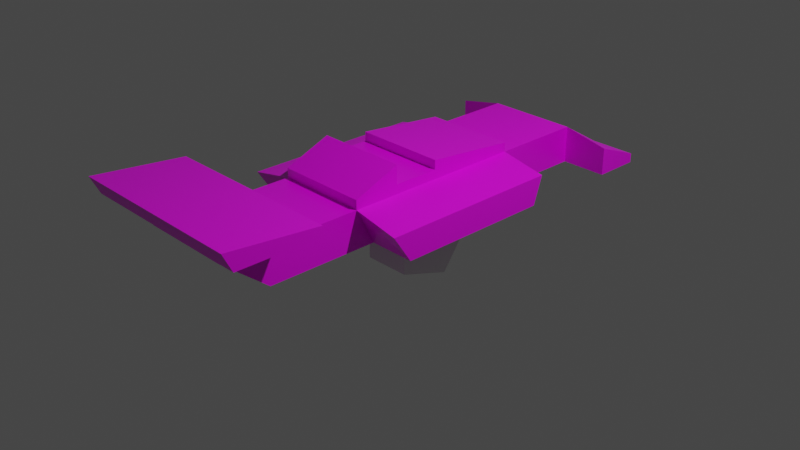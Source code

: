 # Source: car.blend  (saved by Blender 2.81.16; exported with 4.5.12 LTS)
import bpy
from mathutils import Matrix  # noqa: F401  (used for matrix-valued properties, if any)

bpy.ops.wm.read_factory_settings(use_empty=True)
scene = bpy.context.scene
scene.name = 'Scene'

# ---- collections
col_geometry = bpy.data.collections.new('Geometry'); scene.collection.children.link(col_geometry)
col_cam___light = bpy.data.collections.new('Cam & Light'); scene.collection.children.link(col_cam___light)

# ---- images (referenced by path relative to the original .blend; pixels are not part of the script)
import os
ASSET_DIR = os.environ.get("B2B_ASSET_DIR", "")  # directory of the original .blend (textures are referenced by path, not embedded)
HERE = os.path.dirname(os.path.abspath(__file__))  # packed textures are extracted next to this script under _unpacked/

def load_image(name, relpath, width, height, colorspace="sRGB"):
    """Load a texture the original file referenced (path relative to the .blend, or extracted next to this script)."""
    p = next((c for c in (os.path.join(HERE, relpath), os.path.join(ASSET_DIR, relpath)) if relpath and os.path.exists(c)), "")
    if p:
        img = bpy.data.images.load(p, check_existing=True)
        img.name = name
    else:  # same state as the original file: an image datablock whose file is absent (Cycles renders it pink)
        img = bpy.data.images.new(name, width, height)
        img.source = "FILE"
        img.filepath = "//" + (relpath or name)
    img.colorspace_settings.name = colorspace
    return img
img_racing_texture_atlas_png = load_image('racing-texture-atlas.png', 'racing-texture-atlas.png', 1024, 1024, 'sRGB')

# ---- materials (node trees are filled in below, after node groups)
mat_material = bpy.data.materials.new('Material')
mat_material.alpha_threshold = 0.0
mat_material.use_transparent_shadow = False
mat_material.line_color = (0.0, 0.0, 0.0, 1.0)

# ---- material node trees
mat_material.use_nodes = True; mat_material.node_tree.nodes.clear()
_N = mat_material.node_tree.nodes; _L = mat_material.node_tree.links
n0 = _N.new('ShaderNodeOutputMaterial'); n0.name = 'Material Output'; n0.location = (300, 300)
n1 = _N.new('ShaderNodeBsdfPrincipled'); n1.name = 'Principled BSDF'; n1.location = (10, 300)
n1.distribution = 'GGX'
n1.subsurface_method = 'BURLEY'
n1.inputs[2].default_value = 0.4
n1.inputs[3].default_value = 1.45
n1.inputs[27].default_value = (0.0, 0.0, 0.0, 1.0)
n1.inputs[28].default_value = 1.0
n2 = _N.new('ShaderNodeTexImage'); n2.name = 'Image Texture'; n2.location = (-280, 280)
n2.image = img_racing_texture_atlas_png
n2.interpolation = 'Closest'
_L.new(n1.outputs[0], n0.inputs[0])
_L.new(n2.outputs[0], n1.inputs[0])
n0.is_active_output = True

# ---- world
world_world = bpy.data.worlds.new('World'); scene.world = world_world
world_world.use_nodes = True; world_world.node_tree.nodes.clear()
_N = world_world.node_tree.nodes; _L = world_world.node_tree.links
n0 = _N.new('ShaderNodeOutputWorld'); n0.name = 'World Output'; n0.location = (300, 300)
n1 = _N.new('ShaderNodeBackground'); n1.name = 'Background'; n1.location = (10, 300)
n1.inputs[0].default_value = (0.05088, 0.05088, 0.05088, 1.0)
_L.new(n1.outputs[0], n0.inputs[0])
n0.is_active_output = True
world_world.color = (0.05088, 0.05088, 0.05088)
world_world.use_sun_shadow = False
world_world.sun_shadow_jitter_overblur = 0.0

# ---- cameras
cam_camera = bpy.data.cameras.new('Camera')
cam_camera.clip_end = 100.0
cam_camera.ortho_scale = 7.314

# ---- lights
light_light = bpy.data.lights.new('Light', 'POINT')
light_light.transmission_factor = 0.0
light_light.energy = 1000.0
light_light.shadow_soft_size = 0.1
light_light.shadow_maximum_resolution = 0.006
light_light.use_absolute_resolution = True

# ---- meshes
me_car = bpy.data.meshes.new('Car')
me_car.from_pydata([(0.5, 1.0, 0.7), (0.5, 2.5, 0.2), (0.5, -2.5, 0.6), (1.0, 0.0, 0.5), (1.0, 1.0, 0.5), (1.0, -0.5, 0.2), (1.0, 2.0, 0.5), (0.5, 2.0, 0.6), (0.5, -1.0, 0.7), (0.5, 1.0, 0.6), (1.0, -0.8, 0.2), (0.5, 0.0, 0.6), (0.5, -0.5, 0.6), (0.5, -1.0, 0.6), (1.0, 2.5, 0.2), (0.5, -1.8, 0.6), (1.0, 0.9, 0.2), (0.5, -2.5, 0.8), (1.0, -1.0, 0.5), (0.5, -0.5, 0.9), (0.5, -2.0, 0.2), (1.0, 0.0, 0.2), (0.5, -0.8, 0.2), (0.5, -0.5, 0.2), (0.5, 0.0, 0.2), (1.0, -0.5, 0.5), (0.5, 0.9, 0.2), (1.0, 2.0, 0.2), (0.5, 2.0, 0.2), (0.5, 0.0, 0.8), (0.5, 0.0, 0.7), (0.5, -0.5, 0.7), (0.5, -2.0, 0.8), (1.0, -1.8, 0.8), (1.0, -1.8, 0.9), (1.0, -2.7, 0.8), (1.0, -2.8, 1.0), (0.5, 2.5, 0.3), (1.0, 2.5, 0.3), (-0.5, 1.0, 0.7), (-0.5, 2.5, 0.2), (-0.5, -2.5, 0.6), (-1.0, 0.0, 0.5), (-1.0, 1.0, 0.5), (-1.0, -0.5, 0.2), (-1.0, 2.0, 0.5), (-0.5, 2.0, 0.6), (-0.5, -1.0, 0.7), (-0.5, 1.0, 0.6), (-1.0, -0.8, 0.2), (-0.5, 0.0, 0.6), (-0.5, -0.5, 0.6), (-0.5, -1.0, 0.6), (-1.0, 2.5, 0.2), (-0.5, -1.8, 0.6), (-1.0, 0.9, 0.2), (-0.5, -2.5, 0.8), (-1.0, -1.0, 0.5), (-0.5, -0.5, 0.9), (-0.5, -2.0, 0.2), (-1.0, 0.0, 0.2), (-0.5, -0.8, 0.2), (-0.5, -0.5, 0.2), (-0.5, 0.0, 0.2), (-1.0, -0.5, 0.5), (-0.5, 0.9, 0.2), (-1.0, 2.0, 0.2), (-0.5, 2.0, 0.2), (-0.5, 0.0, 0.8), (-0.5, 0.0, 0.7), (-0.5, -0.5, 0.7), (-0.5, -2.0, 0.8), (-1.0, -1.8, 0.8), (-1.0, -1.8, 0.9), (-1.0, -2.7, 0.8), (-1.0, -2.8, 1.0), (-0.5, 2.5, 0.3), (-1.0, 2.5, 0.3)], [], [(1, 40, 76, 37), (2, 20, 15), (21, 3, 25, 5), (7, 28, 27, 6), (7, 9, 26, 28), (63, 65, 26, 24), (23, 62, 63, 24), (13, 22, 10, 18), (9, 11, 3, 4), (12, 13, 18, 25), (54, 71, 32, 15), (11, 12, 25, 3), (65, 67, 28, 26), (58, 47, 8, 19), (28, 1, 14, 27), (69, 70, 31, 30), (24, 26, 16, 21), (22, 61, 62, 23), (59, 61, 22, 20), (7, 46, 48, 9), (26, 9, 4, 16), (13, 15, 20, 22), (5, 25, 18, 10), (4, 3, 21, 16), (17, 56, 41, 2), (13, 12, 19, 8), (22, 23, 5, 10), (23, 24, 21, 5), (69, 30, 29, 68), (8, 47, 52, 13), (0, 39, 68, 29), (48, 39, 0, 9), (11, 9, 0, 29), (35, 33, 34, 36), (58, 19, 31, 70), (12, 11, 30, 31), (13, 52, 54, 15), (46, 7, 37, 76), (33, 72, 73, 34), (34, 73, 75, 36), (2, 15, 32, 17), (36, 75, 74, 35), (38, 6, 27, 14), (38, 14, 1, 37), (28, 67, 40, 1), (35, 74, 72, 33), (6, 38, 37, 7), (41, 54, 59), (60, 44, 64, 42), (46, 45, 66, 67), (46, 67, 65, 48), (52, 57, 49, 61), (48, 43, 42, 50), (51, 64, 57, 52), (50, 42, 64, 51), (67, 66, 53, 40), (63, 60, 55, 65), (65, 55, 43, 48), (52, 61, 59, 54), (44, 49, 57, 64), (43, 55, 60, 42), (52, 47, 58, 51), (61, 49, 44, 62), (62, 44, 60, 63), (50, 68, 39, 48), (74, 75, 73, 72), (51, 70, 69, 50), (41, 56, 71, 54), (77, 53, 66, 45), (77, 76, 40, 53), (45, 46, 76, 77), (2, 41, 59, 20)])
_uv = me_car.uv_layers.new(name='UVMap')
_uv.uv.foreach_set('vector', [0.0, 0.0, 0.0, 0.0, 0.0, 0.0, 0.0, 0.0, 0.0, 0.0, 0.0, 0.0, 0.0, 0.0, 0.0, 0.0, 0.0, 0.0, 0.0, 0.0, 0.0, 0.0, 0.0, 0.0, 0.0, 0.0, 0.0, 0.0, 0.0, 0.0, 0.0, 0.0, 0.0, 0.0, 0.0, 0.0, 0.0, 0.0, 0.0, 0.0, 0.0, 0.0, 0.0, 0.0, 0.0, 0.0, 0.0, 0.0, 0.0, 0.0, 0.0, 0.0, 0.0, 0.0, 0.0, 0.0, 0.0, 0.0, 0.0, 0.0, 0.0, 0.0, 0.0, 0.0, 0.0, 0.0, 0.0, 0.0, 0.0, 0.0, 0.0, 0.0, 0.0, 0.0, 0.0, 0.0, 0.0, 0.0, 0.07812, 0.9062, 0.07812, 0.9531, 0.0, 0.9531, 0.0, 0.9062, 0.0, 0.0, 0.0, 0.0, 0.0, 0.0, 0.0, 0.0, 0.0, 0.0, 0.0, 0.0, 0.0, 0.0, 0.0, 0.0, 0.0, 0.0, 0.0, 0.0, 0.0, 0.0, 0.0, 0.0, 0.2775, 0.5643, 0.2775, 0.5643, 0.2775, 0.5643, 0.2775, 0.5643, 0.4844, 0.5, 0.2656, 0.5, 0.2656, 0.75, 0.4844, 0.75, 0.2775, 0.5643, 0.2775, 0.5643, 0.2775, 0.5643, 0.2775, 0.5643, 0.0, 0.0, 0.0, 0.0, 0.0, 0.0, 0.0, 0.0, 0.0, 0.0, 0.0, 0.0, 0.0, 0.0, 0.0, 0.0, 0.0, 0.9062, 0.07812, 0.9062, 0.07812, 0.9531, 0.0, 0.9531, 0.0, 0.0, 0.0, 0.0, 0.0, 0.0, 0.0, 0.0, 0.0, 0.0, 0.0, 0.0, 0.0, 0.0, 0.0, 0.0, 0.0, 0.0, 0.0, 0.0, 0.0, 0.0, 0.0, 0.0, 0.0, 0.0, 0.0, 0.0, 0.0, 0.0, 0.0, 0.0, 0.0, 0.0, 0.0, 0.0, 0.0, 0.0, 0.0, 0.0, 0.0, 0.0, 0.0, 0.0, 0.0, 0.0, 0.0, 0.0, 0.2775, 0.5643, 0.2775, 0.5643, 0.2775, 0.5643, 0.2775, 0.5643, 0.2775, 0.5643, 0.2775, 0.5643, 0.2775, 0.5643, 0.2775, 0.5643, 0.0, 0.0, 0.0, 0.0, 0.0, 0.0, 0.0, 0.0, 0.0, 0.0, 0.0, 0.0, 0.0, 0.0, 0.0, 0.0, 0.0, 0.875, 0.07812, 0.875, 0.07812, 0.9844, 0.0, 0.9844, 0.0, 0.0, 0.0, 0.0, 0.0, 0.0, 0.0, 0.0, 0.0, 0.0, 0.0, 0.0, 0.0, 0.0, 0.0, 0.0, 0.0, 0.0, 0.0, 0.0, 0.0, 0.0, 0.0, 0.0, 0.0, 0.0, 0.0, 0.0, 0.0, 0.0, 0.0, 0.0, 0.2656, 0.5, 0.4844, 0.5, 0.4844, 0.75, 0.2656, 0.75, 0.0, 0.9062, 0.07812, 0.9062, 0.07812, 0.9531, 0.0, 0.9531, 0.07812, 0.9531, 0.0, 0.9531, 0.0, 0.9062, 0.07812, 0.9062, 0.0, 0.0, 0.0, 0.0, 0.0, 0.0, 0.0, 0.0, 0.0, 0.0, 0.0, 0.0, 0.0, 0.0, 0.0, 0.0, 0.0, 0.0, 0.0, 0.0, 0.0, 0.0, 0.0, 0.0, 0.0, 0.0, 0.0, 0.0, 0.0, 0.0, 0.0, 0.0, 0.0, 0.0, 0.0, 0.0, 0.0, 0.0, 0.0, 0.0, 0.0, 0.0, 0.0, 0.0, 0.0, 0.0, 0.0, 0.0, 0.0, 0.0, 0.0, 0.0, 0.0, 0.0, 0.0, 0.0, 0.2713, 0.5488, 0.2713, 0.5488, 0.2713, 0.5488, 0.2713, 0.5488, 0.0, 0.0, 0.0, 0.0, 0.0, 0.0, 0.0, 0.0, 0.0, 0.0, 0.0, 0.0, 0.0, 0.0, 0.0, 0.0, 0.0, 0.0, 0.0, 0.0, 0.0, 0.0, 0.0, 0.0, 0.0, 0.0, 0.0, 0.0, 0.0, 0.0, 0.0, 0.0, 0.0, 0.0, 0.0, 0.0, 0.0, 0.0, 0.0, 0.0, 0.0, 0.0, 0.0, 0.0, 0.0, 0.0, 0.0, 0.0, 0.0, 0.0, 0.0, 0.0, 0.0, 0.0, 0.0, 0.0, 0.0, 0.0, 0.0, 0.0, 0.0, 0.0, 0.0, 0.0, 0.0, 0.0, 0.0, 0.0, 0.0, 0.0, 0.2775, 0.5643, 0.2775, 0.5643, 0.2775, 0.5643, 0.2775, 0.5643, 0.2775, 0.5643, 0.2775, 0.5643, 0.2775, 0.5643, 0.2775, 0.5643, 0.0, 0.0, 0.0, 0.0, 0.0, 0.0, 0.0, 0.0, 0.0, 0.0, 0.0, 0.0, 0.0, 0.0, 0.0, 0.0, 0.0, 0.0, 0.0, 0.0, 0.0, 0.0, 0.0, 0.0, 0.0, 0.0, 0.0, 0.0, 0.0, 0.0, 0.0, 0.0, 0.0, 0.0, 0.0, 0.0, 0.0, 0.0, 0.0, 0.0, 0.2775, 0.5643, 0.2775, 0.5643, 0.2775, 0.5643, 0.2775, 0.5643, 0.2775, 0.5643, 0.2775, 0.5643, 0.2775, 0.5643, 0.2775, 0.5643, 0.0, 0.0, 0.0, 0.0, 0.0, 0.0, 0.0, 0.0, 0.0, 0.0, 0.0, 0.0, 0.0, 0.0, 0.0, 0.0, 0.4844, 0.5, 0.4844, 0.75, 0.2656, 0.75, 0.2656, 0.5, 0.0, 0.0, 0.0, 0.0, 0.0, 0.0, 0.0, 0.0, 0.0, 0.0, 0.0, 0.0, 0.0, 0.0, 0.0, 0.0, 0.0, 0.0, 0.0, 0.0, 0.0, 0.0, 0.0, 0.0, 0.0, 0.0, 0.0, 0.0, 0.0, 0.0, 0.0, 0.0, 0.0, 0.0, 0.0, 0.0, 0.0, 0.0, 0.0, 0.0])
me_car.materials.append(mat_material)
me_car.use_remesh_preserve_volume = False
me_car.use_remesh_preserve_attributes = False
me_car.use_mirror_vertex_groups = False
me_car.update()
me_wheel = bpy.data.meshes.new('Wheel')
me_wheel.from_pydata([(0.5, 4.441e-16, 2.98e-08), (0.0, 4.441e-16, 0.0), (0.5, 0.5, 2.98e-08), (0.0, 0.5, 0.0), (0.5, 0.1545, 0.4755), (-2.98e-08, 0.1545, 0.4755), (0.5, -0.4045, 0.2939), (-2.98e-08, -0.4045, 0.2939), (0.5, -0.4045, -0.2939), (1.49e-08, -0.4045, -0.2939), (0.5, 0.1545, -0.4755), (1.49e-08, 0.1545, -0.4755)], [], [(0, 2, 4), (1, 5, 3), (2, 3, 5, 4), (0, 4, 6), (1, 7, 5), (4, 5, 7, 6), (0, 6, 8), (1, 9, 7), (6, 7, 9, 8), (0, 8, 10), (1, 11, 9), (8, 9, 11, 10), (0, 10, 2), (1, 3, 11), (10, 11, 3, 2)])
_uv = me_wheel.uv_layers.new(name='UVMap')
_uv.uv.foreach_set('vector', [0.0, 0.0, 0.0, 0.0, 0.0, 0.0, 0.0, 0.0, 0.0, 0.0, 0.0, 0.0, 0.0, 0.0, 0.0, 0.0, 0.0, 0.0, 0.0, 0.0, 0.0, 0.0, 0.0, 0.0, 0.0, 0.0, 0.0, 0.0, 0.0, 0.0, 0.0, 0.0, 0.0, 0.0, 0.0, 0.0, 0.0, 0.0, 0.0, 0.0, 0.0, 0.0, 0.0, 0.0, 0.0, 0.0, 0.0, 0.0, 0.0, 0.0, 0.0, 0.0, 0.0, 0.0, 0.0, 0.0, 0.0, 0.0, 0.0, 0.0, 0.0, 0.0, 0.0, 0.0, 0.0, 0.0, 0.0, 0.0, 0.0, 0.0, 0.0, 0.0, 0.0, 0.0, 0.0, 0.0, 0.0, 0.0, 0.0, 0.0, 0.0, 0.0, 0.0, 0.0, 0.0, 0.0, 0.0, 0.0, 0.0, 0.0, 0.0, 0.0, 0.0, 0.0, 0.0, 0.0, 0.0, 0.0, 0.0, 0.0])
me_wheel.use_remesh_fix_poles = True
me_wheel.use_remesh_preserve_attributes = False
me_wheel.use_mirror_vertex_groups = False
me_wheel.update()

# ---- objects
ob_car = bpy.data.objects.new('Car', me_car)
ob_wheel = bpy.data.objects.new('Wheel', me_wheel)
ob_light = bpy.data.objects.new('Light', light_light)
ob_camera = bpy.data.objects.new('Camera', cam_camera)

# ---- transforms, parenting, visibility, modifiers, constraints
ob_car.location = (0.0, 0.0, 0.0)
ob_car.lock_rotations_4d = False
ob_car.empty_display_type = 'ARROWS'
ob_car.lineart.crease_threshold = 0.0
ob_wheel.location = (0.0, 0.0, 0.0)
ob_wheel.lineart.crease_threshold = 0.0
ob_light.location = (4.076, 1.005, 5.904)
ob_light.rotation_euler = (0.6503, 0.05522, 1.866)
ob_light.lock_rotations_4d = False
ob_light.empty_display_type = 'ARROWS'
ob_light.color = (0.0, 0.0, 0.0, 0.0)
ob_light.lineart.crease_threshold = 0.0
ob_camera.location = (7.359, -6.926, 4.958)
ob_camera.rotation_euler = (1.109, 0.0, 0.8149)
ob_camera.lock_rotations_4d = False
ob_camera.empty_display_type = 'ARROWS'
ob_camera.color = (0.0, 0.0, 0.0, 0.0)
ob_camera.display_type = 'WIRE'
ob_camera.lineart.crease_threshold = 0.0

# ---- collection membership
col_geometry.objects.link(ob_car)
col_geometry.objects.link(ob_wheel)
col_cam___light.objects.link(ob_light)
col_cam___light.objects.link(ob_camera)

# ---- scene / render settings (as saved in the file)
scene.camera = ob_camera
scene.frame_start = 1; scene.frame_end = 250; scene.frame_set(1)
scene.render.engine = 'BLENDER_EEVEE_NEXT'
scene.cycles.use_denoising = False
scene.cycles.samples = 128
scene.cycles.sampling_pattern = 'TABULATED_SOBOL'
scene.cycles.use_adaptive_sampling = False
scene.cycles.use_light_tree = False
scene.view_settings.view_transform = 'Filmic'
bpy.context.view_layer.update()
